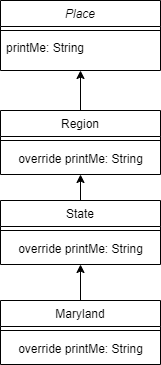

The diagram above was exported from draw.io. Its source (the exported page's mxGraphModel, read from the mxfile embedded in the PNG):
<mxGraphModel dx="794" dy="412" grid="1" gridSize="10" guides="1" tooltips="1" connect="1" arrows="1" fold="1" page="1" pageScale="1" pageWidth="291" pageHeight="413" math="0" shadow="0">
  <root>
    <mxCell id="WIyWlLk6GJQsqaUBKTNV-0" />
    <mxCell id="WIyWlLk6GJQsqaUBKTNV-1" parent="WIyWlLk6GJQsqaUBKTNV-0" />
    <mxCell id="zkfFHV4jXpPFQw0GAbJ--0" value="Place" style="swimlane;fontStyle=2;align=center;verticalAlign=top;childLayout=stackLayout;horizontal=1;startSize=26;horizontalStack=0;resizeParent=1;resizeLast=0;collapsible=1;marginBottom=0;rounded=0;shadow=0;strokeWidth=1;" parent="WIyWlLk6GJQsqaUBKTNV-1" vertex="1">
      <mxGeometry x="220" y="120" width="160" height="70" as="geometry">
        <mxRectangle x="230" y="140" width="160" height="26" as="alternateBounds" />
      </mxGeometry>
    </mxCell>
    <mxCell id="zkfFHV4jXpPFQw0GAbJ--4" value="" style="line;html=1;strokeWidth=1;align=left;verticalAlign=middle;spacingTop=-1;spacingLeft=3;spacingRight=3;rotatable=0;labelPosition=right;points=[];portConstraint=eastwest;" parent="zkfFHV4jXpPFQw0GAbJ--0" vertex="1">
      <mxGeometry y="26" width="160" height="8" as="geometry" />
    </mxCell>
    <mxCell id="zkfFHV4jXpPFQw0GAbJ--5" value="printMe: String" style="text;align=left;verticalAlign=top;spacingLeft=4;spacingRight=4;overflow=hidden;rotatable=0;points=[[0,0.5],[1,0.5]];portConstraint=eastwest;" parent="zkfFHV4jXpPFQw0GAbJ--0" vertex="1">
      <mxGeometry y="34" width="160" height="26" as="geometry" />
    </mxCell>
    <mxCell id="xO9LECWt1LdK1r75h4r3-7" style="edgeStyle=orthogonalEdgeStyle;rounded=0;orthogonalLoop=1;jettySize=auto;html=1;exitX=0.5;exitY=0;exitDx=0;exitDy=0;entryX=0.5;entryY=1;entryDx=0;entryDy=0;" edge="1" parent="WIyWlLk6GJQsqaUBKTNV-1" source="zkfFHV4jXpPFQw0GAbJ--6" target="zkfFHV4jXpPFQw0GAbJ--0">
      <mxGeometry relative="1" as="geometry" />
    </mxCell>
    <mxCell id="zkfFHV4jXpPFQw0GAbJ--6" value="Region" style="swimlane;fontStyle=0;align=center;verticalAlign=top;childLayout=stackLayout;horizontal=1;startSize=26;horizontalStack=0;resizeParent=1;resizeLast=0;collapsible=1;marginBottom=0;rounded=0;shadow=0;strokeWidth=1;" parent="WIyWlLk6GJQsqaUBKTNV-1" vertex="1">
      <mxGeometry x="220" y="230" width="160" height="64" as="geometry">
        <mxRectangle x="130" y="380" width="160" height="26" as="alternateBounds" />
      </mxGeometry>
    </mxCell>
    <mxCell id="zkfFHV4jXpPFQw0GAbJ--9" value="" style="line;html=1;strokeWidth=1;align=left;verticalAlign=middle;spacingTop=-1;spacingLeft=3;spacingRight=3;rotatable=0;labelPosition=right;points=[];portConstraint=eastwest;" parent="zkfFHV4jXpPFQw0GAbJ--6" vertex="1">
      <mxGeometry y="26" width="160" height="8" as="geometry" />
    </mxCell>
    <mxCell id="xO9LECWt1LdK1r75h4r3-0" value="override printMe: String" style="text;html=1;align=center;verticalAlign=middle;resizable=0;points=[];autosize=1;strokeColor=none;fillColor=none;" vertex="1" parent="zkfFHV4jXpPFQw0GAbJ--6">
      <mxGeometry y="34" width="160" height="30" as="geometry" />
    </mxCell>
    <mxCell id="xO9LECWt1LdK1r75h4r3-4" value="" style="edgeStyle=orthogonalEdgeStyle;rounded=0;orthogonalLoop=1;jettySize=auto;html=1;" edge="1" parent="WIyWlLk6GJQsqaUBKTNV-1" source="xO9LECWt1LdK1r75h4r3-1" target="xO9LECWt1LdK1r75h4r3-0">
      <mxGeometry relative="1" as="geometry" />
    </mxCell>
    <mxCell id="xO9LECWt1LdK1r75h4r3-1" value="State" style="swimlane;fontStyle=0;align=center;verticalAlign=top;childLayout=stackLayout;horizontal=1;startSize=26;horizontalStack=0;resizeParent=1;resizeLast=0;collapsible=1;marginBottom=0;rounded=0;shadow=0;strokeWidth=1;" vertex="1" parent="WIyWlLk6GJQsqaUBKTNV-1">
      <mxGeometry x="220" y="320" width="160" height="64" as="geometry">
        <mxRectangle x="130" y="380" width="160" height="26" as="alternateBounds" />
      </mxGeometry>
    </mxCell>
    <mxCell id="xO9LECWt1LdK1r75h4r3-2" value="" style="line;html=1;strokeWidth=1;align=left;verticalAlign=middle;spacingTop=-1;spacingLeft=3;spacingRight=3;rotatable=0;labelPosition=right;points=[];portConstraint=eastwest;" vertex="1" parent="xO9LECWt1LdK1r75h4r3-1">
      <mxGeometry y="26" width="160" height="8" as="geometry" />
    </mxCell>
    <mxCell id="xO9LECWt1LdK1r75h4r3-3" value="override printMe: String" style="text;html=1;align=center;verticalAlign=middle;resizable=0;points=[];autosize=1;strokeColor=none;fillColor=none;" vertex="1" parent="xO9LECWt1LdK1r75h4r3-1">
      <mxGeometry y="34" width="160" height="30" as="geometry" />
    </mxCell>
    <mxCell id="xO9LECWt1LdK1r75h4r3-11" value="" style="edgeStyle=orthogonalEdgeStyle;rounded=0;orthogonalLoop=1;jettySize=auto;html=1;" edge="1" parent="WIyWlLk6GJQsqaUBKTNV-1" source="xO9LECWt1LdK1r75h4r3-8" target="xO9LECWt1LdK1r75h4r3-3">
      <mxGeometry relative="1" as="geometry" />
    </mxCell>
    <mxCell id="xO9LECWt1LdK1r75h4r3-8" value="Maryland" style="swimlane;fontStyle=0;align=center;verticalAlign=top;childLayout=stackLayout;horizontal=1;startSize=26;horizontalStack=0;resizeParent=1;resizeLast=0;collapsible=1;marginBottom=0;rounded=0;shadow=0;strokeWidth=1;" vertex="1" parent="WIyWlLk6GJQsqaUBKTNV-1">
      <mxGeometry x="220" y="420" width="160" height="64" as="geometry">
        <mxRectangle x="130" y="380" width="160" height="26" as="alternateBounds" />
      </mxGeometry>
    </mxCell>
    <mxCell id="xO9LECWt1LdK1r75h4r3-9" value="" style="line;html=1;strokeWidth=1;align=left;verticalAlign=middle;spacingTop=-1;spacingLeft=3;spacingRight=3;rotatable=0;labelPosition=right;points=[];portConstraint=eastwest;" vertex="1" parent="xO9LECWt1LdK1r75h4r3-8">
      <mxGeometry y="26" width="160" height="8" as="geometry" />
    </mxCell>
    <mxCell id="xO9LECWt1LdK1r75h4r3-10" value="override printMe: String" style="text;html=1;align=center;verticalAlign=middle;resizable=0;points=[];autosize=1;strokeColor=none;fillColor=none;" vertex="1" parent="xO9LECWt1LdK1r75h4r3-8">
      <mxGeometry y="34" width="160" height="30" as="geometry" />
    </mxCell>
  </root>
</mxGraphModel>